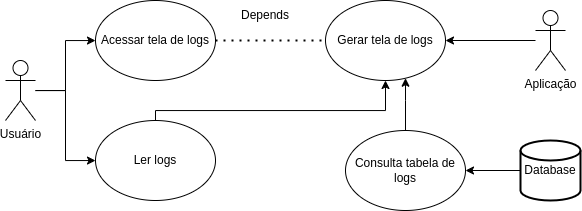

The diagram above was exported from draw.io. Its source (the exported page's mxGraphModel, read from the mxfile embedded in the PNG):
<mxGraphModel dx="680" dy="747" grid="1" gridSize="10" guides="1" tooltips="1" connect="1" arrows="1" fold="1" page="1" pageScale="1" pageWidth="827" pageHeight="1169" math="0" shadow="0">
  <root>
    <mxCell id="0" />
    <mxCell id="1" parent="0" />
    <mxCell id="lysuWrvMSPp4k2wfJzYA-3" value="" style="edgeStyle=orthogonalEdgeStyle;rounded=0;orthogonalLoop=1;jettySize=auto;html=1;" edge="1" parent="1" source="lysuWrvMSPp4k2wfJzYA-1" target="lysuWrvMSPp4k2wfJzYA-2">
      <mxGeometry relative="1" as="geometry" />
    </mxCell>
    <mxCell id="lysuWrvMSPp4k2wfJzYA-5" value="" style="edgeStyle=orthogonalEdgeStyle;rounded=0;orthogonalLoop=1;jettySize=auto;html=1;" edge="1" parent="1" source="lysuWrvMSPp4k2wfJzYA-1" target="lysuWrvMSPp4k2wfJzYA-4">
      <mxGeometry relative="1" as="geometry" />
    </mxCell>
    <mxCell id="lysuWrvMSPp4k2wfJzYA-1" value="Usuário" style="shape=umlActor;verticalLabelPosition=bottom;verticalAlign=top;html=1;outlineConnect=0;" vertex="1" parent="1">
      <mxGeometry x="110" y="370" width="30" height="60" as="geometry" />
    </mxCell>
    <mxCell id="lysuWrvMSPp4k2wfJzYA-2" value="Acessar tela de logs" style="ellipse;whiteSpace=wrap;html=1;" vertex="1" parent="1">
      <mxGeometry x="200" y="310" width="120" height="80" as="geometry" />
    </mxCell>
    <mxCell id="lysuWrvMSPp4k2wfJzYA-16" value="" style="edgeStyle=orthogonalEdgeStyle;rounded=0;orthogonalLoop=1;jettySize=auto;html=1;" edge="1" parent="1" source="lysuWrvMSPp4k2wfJzYA-4" target="lysuWrvMSPp4k2wfJzYA-9">
      <mxGeometry relative="1" as="geometry">
        <Array as="points">
          <mxPoint x="260" y="420" />
          <mxPoint x="490" y="420" />
        </Array>
      </mxGeometry>
    </mxCell>
    <mxCell id="lysuWrvMSPp4k2wfJzYA-4" value="Ler logs" style="ellipse;whiteSpace=wrap;html=1;" vertex="1" parent="1">
      <mxGeometry x="200" y="430" width="120" height="80" as="geometry" />
    </mxCell>
    <mxCell id="lysuWrvMSPp4k2wfJzYA-11" value="" style="edgeStyle=orthogonalEdgeStyle;rounded=0;orthogonalLoop=1;jettySize=auto;html=1;" edge="1" parent="1" source="lysuWrvMSPp4k2wfJzYA-6" target="lysuWrvMSPp4k2wfJzYA-9">
      <mxGeometry relative="1" as="geometry" />
    </mxCell>
    <mxCell id="lysuWrvMSPp4k2wfJzYA-6" value="Aplicação" style="shape=umlActor;verticalLabelPosition=bottom;verticalAlign=top;html=1;outlineConnect=0;" vertex="1" parent="1">
      <mxGeometry x="640" y="320" width="30" height="60" as="geometry" />
    </mxCell>
    <mxCell id="lysuWrvMSPp4k2wfJzYA-9" value="Gerar tela de logs" style="ellipse;whiteSpace=wrap;html=1;" vertex="1" parent="1">
      <mxGeometry x="430" y="310" width="120" height="80" as="geometry" />
    </mxCell>
    <mxCell id="lysuWrvMSPp4k2wfJzYA-15" value="" style="edgeStyle=orthogonalEdgeStyle;rounded=0;orthogonalLoop=1;jettySize=auto;html=1;" edge="1" parent="1" source="lysuWrvMSPp4k2wfJzYA-10" target="lysuWrvMSPp4k2wfJzYA-9">
      <mxGeometry relative="1" as="geometry">
        <Array as="points">
          <mxPoint x="510" y="410" />
          <mxPoint x="510" y="410" />
        </Array>
      </mxGeometry>
    </mxCell>
    <mxCell id="lysuWrvMSPp4k2wfJzYA-10" value="Consulta tabela de logs" style="ellipse;whiteSpace=wrap;html=1;" vertex="1" parent="1">
      <mxGeometry x="450" y="440" width="120" height="80" as="geometry" />
    </mxCell>
    <mxCell id="lysuWrvMSPp4k2wfJzYA-14" value="" style="edgeStyle=orthogonalEdgeStyle;rounded=0;orthogonalLoop=1;jettySize=auto;html=1;" edge="1" parent="1" source="lysuWrvMSPp4k2wfJzYA-13" target="lysuWrvMSPp4k2wfJzYA-10">
      <mxGeometry relative="1" as="geometry" />
    </mxCell>
    <mxCell id="lysuWrvMSPp4k2wfJzYA-13" value="Database" style="strokeWidth=2;html=1;shape=mxgraph.flowchart.database;whiteSpace=wrap;" vertex="1" parent="1">
      <mxGeometry x="625" y="450" width="60" height="60" as="geometry" />
    </mxCell>
    <mxCell id="lysuWrvMSPp4k2wfJzYA-17" value="" style="endArrow=none;dashed=1;html=1;dashPattern=1 3;strokeWidth=2;rounded=0;exitX=1;exitY=0.5;exitDx=0;exitDy=0;entryX=0;entryY=0.5;entryDx=0;entryDy=0;" edge="1" parent="1" source="lysuWrvMSPp4k2wfJzYA-2" target="lysuWrvMSPp4k2wfJzYA-9">
      <mxGeometry width="50" height="50" relative="1" as="geometry">
        <mxPoint x="400" y="480" as="sourcePoint" />
        <mxPoint x="450" y="430" as="targetPoint" />
      </mxGeometry>
    </mxCell>
    <mxCell id="lysuWrvMSPp4k2wfJzYA-18" value="Depends" style="text;html=1;align=center;verticalAlign=middle;whiteSpace=wrap;rounded=0;" vertex="1" parent="1">
      <mxGeometry x="340" y="310" width="60" height="30" as="geometry" />
    </mxCell>
  </root>
</mxGraphModel>